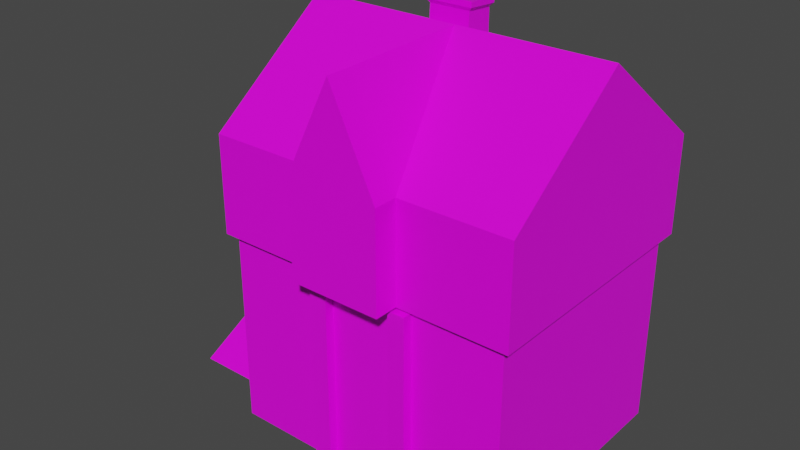# Source: house.blend  (saved by Blender 2.83.20; exported with 4.5.12 LTS)
import bpy
from mathutils import Matrix  # noqa: F401  (used for matrix-valued properties, if any)

bpy.ops.wm.read_factory_settings(use_empty=True)
scene = bpy.context.scene
scene.name = 'Scene'

# ---- collections
col_collection = bpy.data.collections.new('Collection'); scene.collection.children.link(col_collection)

# ---- materials (node trees are filled in below, after node groups)
mat_material = bpy.data.materials.new('Material')
mat_material.alpha_threshold = 0.0
mat_material.use_transparent_shadow = False
mat_material.line_color = (0.0, 0.0, 0.0, 1.0)

# ---- material node trees
mat_material.use_nodes = True; mat_material.node_tree.nodes.clear()
_N = mat_material.node_tree.nodes; _L = mat_material.node_tree.links
n0 = _N.new('ShaderNodeOutputMaterial'); n0.name = 'Material Output'; n0.location = (300, 300)
n1 = _N.new('ShaderNodeBsdfPrincipled'); n1.name = 'Principled BSDF'; n1.location = (10, 300)
n1.distribution = 'GGX'
n1.subsurface_method = 'BURLEY'
n1.inputs[2].default_value = 0.4
n1.inputs[3].default_value = 1.45
n1.inputs[27].default_value = (0.0, 0.0, 0.0, 1.0)
n1.inputs[28].default_value = 1.0
n2 = _N.new('ShaderNodeTexImage'); n2.name = 'Image Texture'; n2.location = (-280, 280)
_L.new(n1.outputs[0], n0.inputs[0])
_L.new(n2.outputs[0], n1.inputs[0])
n0.is_active_output = True

# ---- world
world_world = bpy.data.worlds.new('World'); scene.world = world_world
world_world.use_nodes = True; world_world.node_tree.nodes.clear()
_N = world_world.node_tree.nodes; _L = world_world.node_tree.links
n0 = _N.new('ShaderNodeOutputWorld'); n0.name = 'World Output'; n0.location = (300, 300)
n1 = _N.new('ShaderNodeBackground'); n1.name = 'Background'; n1.location = (10, 300)
n1.inputs[0].default_value = (0.05088, 0.05088, 0.05088, 1.0)
_L.new(n1.outputs[0], n0.inputs[0])
n0.is_active_output = True
world_world.color = (0.05088, 0.05088, 0.05088)
world_world.use_sun_shadow = False
world_world.sun_shadow_jitter_overblur = 0.0

# ---- meshes
me_cube = bpy.data.meshes.new('Cube')
me_cube.from_pydata([(1.0, 1.0, 2.0), (1.0, 1.0, 0.0), (1.0, -1.0, 2.0), (1.0, -1.0, 0.0), (-1.0, 1.0, 2.0), (-1.0, 1.0, 0.0), (-1.0, -1.0, 2.0), (-1.0, -1.0, 0.0), (1.056, -1.056, 2.044), (-1.056, -1.056, 2.044), (1.056, 1.056, 2.044), (-1.056, 1.056, 2.044), (1.056, -1.056, 3.044), (-1.056, -1.056, 3.044), (1.056, 1.056, 3.044), (-1.056, 1.056, 3.044), (1.056, 0.0, 4.044), (-1.056, 0.0, 4.044), (0.3079, -1.056, 2.044), (-0.321, -1.056, 2.044), (0.3079, -1.056, 3.044), (-0.321, -1.056, 3.044), (0.3079, -1.056, 3.044), (-0.321, -1.056, 3.044), (0.3079, -1.056, 3.044), (-0.321, -1.056, 3.044), (0.002394, 0.0, 4.044), (0.002899, 0.0, 4.044), (-0.321, -1.056, 3.044), (0.3079, -1.056, 3.044), (-0.006551, -1.053, 4.006), (0.3079, -1.252, 2.045), (-0.321, -1.252, 2.045), (0.3079, -1.252, 3.045), (-0.321, -1.252, 3.045), (0.3079, -1.252, 3.045), (-0.321, -1.252, 3.045), (-0.006551, -1.249, 4.007), (-1.056, 0.5279, 3.544), (1.056, 0.5279, 3.544), (-0.2246, 0.5279, 3.544), (-0.2246, 0.7919, 3.294), (-0.5279, 0.5279, 3.544), (-0.5279, 0.7919, 3.294), (-0.5279, 0.5416, 3.94), (-0.2246, 0.5416, 3.94), (-0.2246, 0.7908, 3.919), (-0.5279, 0.7908, 3.919), (-0.5507, 0.5251, 3.98), (-0.2019, 0.5251, 3.98), (-0.2019, 0.8115, 3.955), (-0.5507, 0.8115, 3.955), (-0.5086, 0.5702, 4.035), (-0.244, 0.5702, 4.035), (-0.244, 0.7729, 4.017), (-0.5086, 0.7729, 4.017), (-1.0, 0.3333, 0.0), (-1.0, 0.009307, 0.0), (-1.0, 0.009307, 1.246), (-1.0, 0.3333, 1.246), (-1.0, 0.009307, 0.3452), (-1.0, 0.3333, 0.3452), (-1.038, 0.009307, 1.246), (-1.038, 0.3333, 1.246), (-1.038, 0.009307, 0.3452), (-1.038, 0.3333, 0.3452), (-1.711, 0.3333, 0.0), (-1.711, 0.009307, 0.0), (-1.711, 0.009307, 0.3452), (-1.711, 0.3333, 0.3452), (-1.0, -0.69, 0.0), (-1.711, -0.69, 0.0), (-1.0, 0.4706, 0.3452), (-1.0, 0.4706, 0.0), (-1.711, 0.4706, 0.3452), (-1.711, 0.4706, 0.0), (-1.0, -0.1731, 0.3452), (-1.0, -0.69, 0.0), (-1.711, -0.69, 0.0), (-1.711, -0.1731, 0.3452), (0.383, -1.0, 2.0), (0.2645, -1.0, 2.0), (-0.2134, -1.0, 2.0), (-0.3385, -1.0, 2.0), (-0.3385, -1.0, 0.0), (-0.2134, -1.0, 0.0), (0.2645, -1.0, 0.0), (0.383, -1.0, 0.0), (-0.2134, -1.076, 2.0), (-0.3385, -1.076, 2.0), (-0.3385, -1.076, 0.0), (-0.2134, -1.076, 0.0), (0.383, -1.084, 2.0), (0.2645, -1.084, 2.0), (0.2645, -1.084, 0.0), (0.383, -1.084, 0.0), (-1.0, 0.009307, 1.565), (-1.0, 0.009307, 1.497), (-1.0, 0.3333, 1.565), (-1.0, 0.3333, 1.497), (-1.62, 0.009307, 1.29), (-1.62, 0.009307, 1.222), (-1.62, 0.3333, 1.29), (-1.62, 0.3333, 1.222), (-1.0, 0.4425, 1.565), (-1.0, 0.4425, 1.497), (-1.62, 0.4425, 1.29), (-1.62, 0.4425, 1.222), (-1.0, -0.1006, 1.565), (-1.0, -0.1006, 1.497), (-1.62, -0.1006, 1.29), (-1.62, -0.1006, 1.222), (-1.676, 0.3333, 1.29), (-1.676, 0.3333, 1.222), (-1.676, 0.4425, 1.29), (-1.676, 0.4425, 1.222), (-1.666, 0.009307, 1.29), (-1.666, 0.009307, 1.222), (-1.666, -0.1006, 1.29), (-1.666, -0.1006, 1.222), (-1.62, 0.3333, 0.3247), (-1.62, 0.4425, 0.3247), (-1.62, -0.1006, 0.3247), (-1.62, 0.009307, 0.3247), (-1.676, 0.3333, 0.3247), (-1.676, 0.4425, 0.3247), (-1.666, -0.1006, 0.3247), (-1.666, 0.009307, 0.3247), (-0.5507, 0.5283, 4.038), (-0.2019, 0.5283, 4.038), (-0.2019, 0.8147, 4.013), (-0.5507, 0.8147, 4.013), (-0.5086, 0.5564, 3.786), (-0.244, 0.5564, 3.786), (-0.244, 0.7591, 3.769), (-0.5086, 0.7591, 3.769)], [], [(4, 6, 9, 11), (84, 83, 6, 7), (5, 1, 3, 87, 86, 85, 84, 7, 57, 56), (1, 0, 2, 3), (5, 4, 0, 1), (8, 10, 14, 39, 16, 12), (2, 0, 10, 8), (0, 4, 11, 10), (6, 83, 82, 81, 80, 2, 8, 18, 19, 9), (11, 9, 13, 17, 38, 15), (10, 11, 15, 14), (39, 40, 42, 38, 17, 16), (9, 19, 21, 13), (28, 29, 35, 36), (18, 8, 12, 20), (25, 28, 27, 26, 29, 24, 22, 20, 12, 16, 17, 13, 21, 23), (21, 20, 22, 23), (23, 22, 24, 25), (32, 31, 33, 34), (24, 29, 28, 25), (26, 27, 30), (27, 28, 30), (30, 28, 36, 37), (29, 26, 30), (36, 35, 37), (21, 19, 32, 34), (29, 30, 37, 35), (20, 21, 34, 33), (19, 18, 31, 32), (18, 20, 33, 31), (14, 15, 38, 42, 43, 41, 40, 39), (43, 42, 44, 47), (45, 46, 50, 49), (40, 41, 46, 45), (41, 43, 47, 46), (42, 40, 45, 44), (50, 51, 131, 130), (46, 47, 51, 50), (44, 45, 49, 48), (47, 44, 48, 51), (54, 55, 135, 134), (48, 49, 129, 128), (51, 48, 128, 131), (49, 50, 130, 129), (6, 4, 5, 56, 61, 59, 99, 98, 96, 97, 58, 60, 57, 7), (61, 60, 64, 65), (68, 67, 71, 78, 79), (64, 62, 63, 65), (60, 58, 62, 64), (59, 61, 65, 63), (58, 59, 63, 62), (67, 68, 69, 66), (60, 61, 69, 68), (69, 61, 72, 74), (56, 57, 67, 66), (60, 68, 79, 76), (57, 60, 76, 77, 70), (67, 57, 70, 71), (72, 73, 75, 74), (66, 69, 74, 75), (61, 56, 73, 72), (56, 66, 75, 73), (76, 79, 78, 77), (70, 77, 78, 71), (3, 2, 80, 87), (80, 81, 93, 92), (86, 81, 82, 85), (85, 82, 88, 91), (91, 88, 89, 90), (83, 84, 90, 89), (84, 85, 91, 90), (82, 83, 89, 88), (95, 92, 93, 94), (87, 80, 92, 95), (81, 86, 94, 93), (86, 87, 95, 94), (58, 97, 99, 59), (99, 97, 101, 103), (101, 100, 102, 103), (96, 98, 102, 100), (99, 103, 107, 105), (101, 97, 109, 111), (104, 105, 107, 106), (106, 107, 115, 114), (98, 99, 105, 104), (102, 98, 104, 106), (109, 108, 110, 111), (100, 101, 117, 116), (96, 100, 110, 108), (97, 96, 108, 109), (113, 112, 114, 115), (102, 106, 114, 112), (103, 102, 112, 113), (103, 113, 124, 120), (116, 117, 119, 118), (110, 100, 116, 118), (113, 115, 125, 124), (111, 110, 118, 119), (121, 120, 124, 125), (123, 122, 126, 127), (117, 101, 123, 127), (119, 117, 127, 126), (107, 103, 120, 121), (101, 111, 122, 123), (111, 119, 126, 122), (115, 107, 121, 125), (53, 52, 128, 129), (54, 53, 129, 130), (55, 54, 130, 131), (52, 55, 131, 128), (132, 133, 134, 135), (52, 53, 133, 132), (55, 52, 132, 135), (53, 54, 134, 133)])
_uv = me_cube.uv_layers.new(name='UVMap')
_uv.uv.foreach_set('vector', [0.625, 0.25, 0.625, 0.0, 0.625, 0.0, 0.625, 0.25, -0.6282, 0.7494, 1.628, 0.7494, 1.628, 1.201, -0.6282, 1.201, 0.125, 0.5, 0.375, 0.5, 0.375, 0.75, 0.325, 0.75, 0.275, 0.75, 0.225, 0.75, 0.175, 0.75, 0.125, 0.75, 0.125, 0.6238, 0.125, 0.5833, -0.1521, -0.02709, 1.152, -0.02709, 1.152, 1.277, -0.1521, 1.277, -0.2353, -0.3603, 1.235, -0.3603, 1.235, 1.11, -0.2353, 1.11, 0.625, 0.75, 0.625, 0.5, 0.625, 0.5, 0.625, 0.5625, 0.625, 0.625, 0.625, 0.75, 0.625, 0.75, 0.625, 0.5, 0.625, 0.5, 0.625, 0.75, 0.625, 0.5, 0.625, 0.25, 0.625, 0.25, 0.625, 0.5, 0.625, 1.0, 0.625, 0.95, 0.625, 0.9, 0.625, 0.85, 0.625, 0.8, 0.625, 0.75, 0.625, 0.75, 0.625, 0.875, 0.625, 0.9375, 0.625, 1.0, 0.625, 0.6694, 0.625, -0.4194, 0.625, -0.4194, 0.625, 0.125, 0.625, 0.3972, 0.625, 0.6694, 0.625, 0.5, 0.625, 0.25, 0.625, 0.25, 0.625, 0.5, 0.625, 0.5625, 0.75, 0.5625, 0.8125, 0.5625, 0.875, 0.5625, 0.875, 0.625, 0.625, 0.625, 0.625, 1.0, 0.625, 0.9375, 0.625, 0.9375, 0.625, 1.0, 0.8125, 0.75, 0.75, 0.75, 0.75, 0.75, 0.8125, 0.75, 0.625, 0.875, 0.625, 0.75, 0.625, 0.75, 0.625, 0.875, 0.8125, 0.75, 0.8125, 0.75, 0.8125, 0.625, 0.75, 0.625, 0.75, 0.75, 0.75, 0.75, 0.75, 0.75, 0.75, 0.75, 0.625, 0.75, 0.625, 0.625, 0.875, 0.625, 0.875, 0.75, 0.8125, 0.75, 0.8125, 0.75, 0.625, 0.9375, 0.625, 0.875, 0.625, 0.875, 0.625, 0.9375, 0.625, 0.9375, 0.625, 0.875, 0.625, 0.875, 0.625, 0.9375, 0.625, 0.9375, 0.625, 0.875, 0.625, 0.875, 0.625, 0.9375, 0.75, 0.75, 0.75, 0.75, 0.8125, 0.75, 0.8125, 0.75, 0.75, 0.625, 0.8125, 0.625, 0.7812, 0.6875, 0.8125, 0.625, 0.8125, 0.75, 0.7812, 0.6875, 0.7812, 0.6875, 0.8125, 0.75, 0.8125, 0.75, 0.7812, 0.6875, 0.75, 0.75, 0.75, 0.625, 0.7812, 0.6875, 0.8125, 0.75, 0.75, 0.75, 0.7812, 0.6875, 0.625, 0.9375, 0.625, 0.9375, 0.625, 0.9375, 0.625, 0.9375, 0.75, 0.75, 0.7812, 0.6875, 0.7812, 0.6875, 0.75, 0.75, 0.625, 0.875, 0.625, 0.9375, 0.625, 0.9375, 0.625, 0.875, 0.625, 0.9375, 0.625, 0.875, 0.625, 0.875, 0.625, 0.9375, 0.625, 0.875, 0.625, 0.875, 0.625, 0.875, 0.625, 0.875, 0.625, 0.5, 0.875, 0.5, 0.875, 0.5625, 0.8125, 0.5625, 0.8125, 0.5312, 0.75, 0.5312, 0.75, 0.5625, 0.625, 0.5625, 0.8125, 0.5312, 0.8125, 0.5625, 0.8125, 0.5625, 0.8125, 0.5312, 0.75, 0.5625, 0.75, 0.5312, 0.75, 0.5312, 0.75, 0.5625, 0.75, 0.5625, 0.75, 0.5312, 0.75, 0.5312, 0.75, 0.5625, 0.75, 0.5312, 0.8125, 0.5312, 0.8125, 0.5312, 0.75, 0.5312, 0.8125, 0.5625, 0.75, 0.5625, 0.75, 0.5625, 0.8125, 0.5625, 0.75, 0.5312, 0.8125, 0.5312, 0.8125, 0.5312, 0.75, 0.5312, 0.75, 0.5312, 0.8125, 0.5312, 0.8125, 0.5312, 0.75, 0.5312, 0.8125, 0.5625, 0.75, 0.5625, 0.75, 0.5625, 0.8125, 0.5625, 0.8125, 0.5312, 0.8125, 0.5625, 0.8125, 0.5625, 0.8125, 0.5312, 0.7575, 0.5358, 0.805, 0.5358, 0.805, 0.5358, 0.7575, 0.5358, 0.8125, 0.5625, 0.75, 0.5625, 0.75, 0.5625, 0.8125, 0.5625, 0.8125, 0.5312, 0.8125, 0.5625, 0.8125, 0.5625, 0.8125, 0.5312, 0.75, 0.5625, 0.75, 0.5312, 0.75, 0.5312, 0.75, 0.5625, 1.245, -0.3128, 1.134, 0.4197, -0.134, 0.4197, -0.134, -0.003008, 0.183, -0.003008, 0.5, -0.003008, 0.7113, -0.003008, 0.5833, 0.1667, 0.9965, 0.4389, 0.7482, 0.4389, 0.5, 0.4389, 0.1276, 0.4389, -0.2447, 0.4389, -0.2447, -0.3128, 0.4375, 0.1667, 0.4375, 0.1262, 0.4375, 0.1262, 0.4375, 0.1667, 0.4375, 0.1262, 0.375, 0.1262, 0.375, 0.1262, 0.375, 0.1262, 0.4375, 0.1262, 0.4375, 0.1262, 0.5, 0.1262, 0.5, 0.1667, 0.4375, 0.1667, 0.4375, 0.1262, 0.5, 0.1262, 0.5, 0.1262, 0.4375, 0.1262, 0.5, 0.1667, 0.4375, 0.1667, 0.4375, 0.1667, 0.5, 0.1667, 0.5, 0.1262, 0.5, 0.1667, 0.5, 0.1667, 0.5, 0.1262, 0.375, 0.1262, 0.4375, 0.1262, 0.4375, 0.1667, 0.375, 0.1667, 0.4375, 0.1262, 0.4375, 0.1667, 0.4375, 0.1667, 0.4375, 0.1262, 0.4375, 0.1667, 0.4375, 0.1667, 0.4375, 0.1667, 0.4375, 0.1667, 0.125, 0.5833, 0.125, 0.6238, 0.125, 0.6238, 0.125, 0.5833, 0.4375, 0.1262, 0.4375, 0.1262, 0.4375, 0.1262, 0.4375, 0.1262, 0.375, 0.1262, 0.4375, 0.1262, 0.4375, 0.1262, 0.375, 0.1262, 0.375, 0.1262, 0.125, 0.6238, 0.125, 0.6238, 0.125, 0.6238, 0.125, 0.6238, 0.4375, 0.1667, 0.375, 0.1667, 0.375, 0.1667, 0.4375, 0.1667, 0.375, 0.1667, 0.4375, 0.1667, 0.4375, 0.1667, 0.375, 0.1667, 0.4375, 0.1667, 0.375, 0.1667, 0.375, 0.1667, 0.4375, 0.1667, 0.125, 0.5833, 0.125, 0.5833, 0.125, 0.5833, 0.125, 0.5833, 0.4375, 0.1262, 0.4375, 0.1262, 0.375, 0.1262, 0.375, 0.1262, 0.375, 0.1262, 0.375, 0.1262, 0.375, 0.1262, 0.375, 0.1262, -0.3708, 0.6008, 1.371, 0.6008, 1.371, 0.9492, -0.3708, 0.9492, 0.625, 0.8, 0.625, 0.85, 0.625, 0.85, 0.625, 0.8, -0.5277, 0.6695, 1.528, 0.6695, 1.528, 1.081, -0.5277, 1.081, 0.375, 0.9, 0.625, 0.9, 0.625, 0.9, 0.375, 0.9, -0.06755, 0.8115, 1.068, 0.8115, 1.068, 1.039, -0.06755, 1.039, 0.625, 0.95, 0.375, 0.95, 0.375, 0.95, 0.625, 0.95, 0.175, 0.75, 0.225, 0.75, 0.225, 0.75, 0.175, 0.75, 0.625, 0.9, 0.625, 0.95, 0.625, 0.95, 0.625, 0.9, 0.375, 0.8, 0.625, 0.8, 0.625, 0.85, 0.375, 0.85, 0.375, 0.8, 0.625, 0.8, 0.625, 0.8, 0.375, 0.8, 0.625, 0.85, 0.375, 0.85, 0.375, 0.85, 0.625, 0.85, 0.275, 0.75, 0.325, 0.75, 0.325, 0.75, 0.275, 0.75, 0.5, 0.1262, 0.5417, 0.1262, 0.5417, 0.1667, 0.5, 0.1667, 0.5417, 0.1667, 0.5417, 0.1262, 0.5417, 0.1262, 0.5417, 0.1667, 0.5417, 0.1262, 0.5833, 0.1262, 0.5833, 0.1667, 0.5417, 0.1667, 0.5833, 0.1262, 0.5833, 0.1667, 0.5833, 0.1667, 0.5833, 0.1262, 0.5417, 0.1667, 0.5417, 0.1667, 0.5417, 0.1667, 0.5417, 0.1667, 0.5417, 0.1262, 0.5417, 0.1262, 0.5417, 0.1262, 0.5417, 0.1262, 0.5833, 0.1667, 0.5417, 0.1667, 0.5417, 0.1667, 0.5833, 0.1667, 0.5833, 0.1667, 0.5417, 0.1667, 0.5417, 0.1667, 0.5833, 0.1667, 0.5833, 0.1667, 0.5417, 0.1667, 0.5417, 0.1667, 0.5833, 0.1667, 0.5833, 0.1667, 0.5833, 0.1667, 0.5833, 0.1667, 0.5833, 0.1667, 0.5417, 0.1262, 0.5833, 0.1262, 0.5833, 0.1262, 0.5417, 0.1262, 0.5833, 0.1262, 0.5417, 0.1262, 0.5417, 0.1262, 0.5833, 0.1262, 0.5833, 0.1262, 0.5833, 0.1262, 0.5833, 0.1262, 0.5833, 0.1262, 0.5417, 0.1262, 0.5833, 0.1262, 0.5833, 0.1262, 0.5417, 0.1262, 0.5417, 0.1667, 0.5833, 0.1667, 0.5833, 0.1667, 0.5417, 0.1667, 0.5833, 0.1667, 0.5833, 0.1667, 0.5833, 0.1667, 0.5833, 0.1667, 0.5417, 0.1667, 0.5833, 0.1667, 0.5833, 0.1667, 0.5417, 0.1667, 0.5417, 0.1667, 0.5417, 0.1667, 0.5417, 0.1667, 0.5417, 0.1667, 0.5833, 0.1262, 0.5417, 0.1262, 0.5417, 0.1262, 0.5833, 0.1262, 0.5833, 0.1262, 0.5833, 0.1262, 0.5833, 0.1262, 0.5833, 0.1262, 0.5417, 0.1667, 0.5417, 0.1667, 0.5417, 0.1667, 0.5417, 0.1667, 0.5417, 0.1262, 0.5833, 0.1262, 0.5833, 0.1262, 0.5417, 0.1262, 0.5417, 0.1667, 0.5417, 0.1667, 0.5417, 0.1667, 0.5417, 0.1667, 0.5417, 0.1262, 0.5417, 0.1262, 0.5417, 0.1262, 0.5417, 0.1262, 0.5417, 0.1262, 0.5417, 0.1262, 0.5417, 0.1262, 0.5417, 0.1262, 0.5417, 0.1262, 0.5417, 0.1262, 0.5417, 0.1262, 0.5417, 0.1262, 0.5417, 0.1667, 0.5417, 0.1667, 0.5417, 0.1667, 0.5417, 0.1667, 0.5417, 0.1262, 0.5417, 0.1262, 0.5417, 0.1262, 0.5417, 0.1262, 0.5417, 0.1262, 0.5417, 0.1262, 0.5417, 0.1262, 0.5417, 0.1262, 0.5417, 0.1667, 0.5417, 0.1667, 0.5417, 0.1667, 0.5417, 0.1667, 0.7575, 0.5579, 0.805, 0.5579, 0.8125, 0.5625, 0.75, 0.5625, 0.7575, 0.5358, 0.7575, 0.5579, 0.75, 0.5625, 0.75, 0.5312, 0.805, 0.5358, 0.7575, 0.5358, 0.75, 0.5312, 0.8125, 0.5312, 0.805, 0.5579, 0.805, 0.5358, 0.8125, 0.5312, 0.8125, 0.5625, 0.805, 0.5579, 0.7575, 0.5579, 0.7575, 0.5358, 0.805, 0.5358, 0.805, 0.5579, 0.7575, 0.5579, 0.7575, 0.5579, 0.805, 0.5579, 0.805, 0.5358, 0.805, 0.5579, 0.805, 0.5579, 0.805, 0.5358, 0.7575, 0.5579, 0.7575, 0.5358, 0.7575, 0.5358, 0.7575, 0.5579])
me_cube.materials.append(mat_material)
me_cube.use_remesh_preserve_volume = False
me_cube.use_remesh_preserve_attributes = False
me_cube.use_mirror_vertex_groups = False
me_cube.update()

# ---- objects
ob_cube = bpy.data.objects.new('Cube', me_cube)

# ---- transforms, parenting, visibility, modifiers, constraints
ob_cube.location = (0.0, 0.0, 0.0)
ob_cube.scale = (3.0, 2.5, 2.0)
ob_cube.lock_rotations_4d = False
ob_cube.empty_display_type = 'ARROWS'
ob_cube.lineart.crease_threshold = 0.0

# ---- collection membership
col_collection.objects.link(ob_cube)

# ---- scene / render settings (as saved in the file)
scene.frame_start = 1; scene.frame_end = 250; scene.frame_set(0)
scene.render.engine = 'BLENDER_EEVEE_NEXT'
scene.cycles.use_denoising = False
scene.cycles.samples = 128
scene.cycles.sampling_pattern = 'TABULATED_SOBOL'
scene.cycles.use_adaptive_sampling = False
scene.cycles.use_light_tree = False
scene.view_settings.view_transform = 'Filmic'
bpy.context.view_layer.update()

# ---- added for rendering (the .blend has no active camera and no usable light): camera, sun
cam_auto = bpy.data.cameras.new('AutoCamera')
cam_auto.lens = 50.0
cam_auto.sensor_width = 36.0
cam_auto.clip_end = 1000.0
ob_auto_camera = bpy.data.objects.new('AutoCamera', cam_auto)
scene.collection.objects.link(ob_auto_camera)
ob_auto_camera.location = (10.9958, -14.6198, 13.6273)
ob_auto_camera.rotation_euler = (1.09748, -7.21219e-08, 0.694738)
scene.camera = ob_auto_camera
light_auto_sun = bpy.data.lights.new('AutoSun', 'SUN')
light_auto_sun.energy = 3.0
light_auto_sun.angle = 0.0523599
ob_auto_sun = bpy.data.objects.new('AutoSun', light_auto_sun)
scene.collection.objects.link(ob_auto_sun)
ob_auto_sun.rotation_euler = (0.872665, 0.174533, 0.523599)
bpy.context.view_layer.update()
